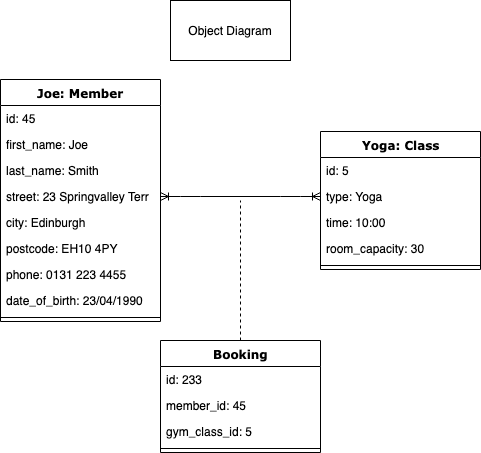

The diagram above was exported from draw.io. Its source (the exported page's mxGraphModel, read from the mxfile embedded in the PNG):
<mxGraphModel dx="758" dy="381" grid="1" gridSize="10" guides="1" tooltips="1" connect="1" arrows="1" fold="1" page="1" pageScale="1" pageWidth="1100" pageHeight="850" background="#ffffff" math="0" shadow="0">
  <root>
    <mxCell id="0" />
    <mxCell id="1" parent="0" />
    <mxCell id="78961159f06e98e8-17" value="Joe: Member" style="swimlane;html=1;fontStyle=1;align=center;verticalAlign=top;childLayout=stackLayout;horizontal=1;startSize=26;horizontalStack=0;resizeParent=1;resizeLast=0;collapsible=1;marginBottom=0;swimlaneFillColor=#ffffff;rounded=0;shadow=0;comic=0;labelBackgroundColor=none;strokeColor=#000000;strokeWidth=1;fillColor=none;fontFamily=Verdana;fontSize=12;fontColor=#000000;" parent="1" vertex="1">
      <mxGeometry x="320" y="119" width="160" height="242" as="geometry" />
    </mxCell>
    <mxCell id="78961159f06e98e8-21" value="id: 45" style="text;html=1;strokeColor=none;fillColor=none;align=left;verticalAlign=top;spacingLeft=4;spacingRight=4;whiteSpace=wrap;overflow=hidden;rotatable=0;points=[[0,0.5],[1,0.5]];portConstraint=eastwest;" parent="78961159f06e98e8-17" vertex="1">
      <mxGeometry y="26" width="160" height="26" as="geometry" />
    </mxCell>
    <mxCell id="LSrlCilJb1tTTluf4qEJ-5" value="first_name: Joe" style="text;html=1;strokeColor=none;fillColor=none;align=left;verticalAlign=top;spacingLeft=4;spacingRight=4;whiteSpace=wrap;overflow=hidden;rotatable=0;points=[[0,0.5],[1,0.5]];portConstraint=eastwest;" parent="78961159f06e98e8-17" vertex="1">
      <mxGeometry y="52" width="160" height="26" as="geometry" />
    </mxCell>
    <mxCell id="78961159f06e98e8-23" value="last_name: Smith" style="text;html=1;strokeColor=none;fillColor=none;align=left;verticalAlign=top;spacingLeft=4;spacingRight=4;whiteSpace=wrap;overflow=hidden;rotatable=0;points=[[0,0.5],[1,0.5]];portConstraint=eastwest;" parent="78961159f06e98e8-17" vertex="1">
      <mxGeometry y="78" width="160" height="26" as="geometry" />
    </mxCell>
    <mxCell id="78961159f06e98e8-25" value="street: 23 Springvalley Terr" style="text;html=1;strokeColor=none;fillColor=none;align=left;verticalAlign=top;spacingLeft=4;spacingRight=4;whiteSpace=wrap;overflow=hidden;rotatable=0;points=[[0,0.5],[1,0.5]];portConstraint=eastwest;" parent="78961159f06e98e8-17" vertex="1">
      <mxGeometry y="104" width="160" height="26" as="geometry" />
    </mxCell>
    <mxCell id="78961159f06e98e8-26" value="city: Edinburgh" style="text;html=1;strokeColor=none;fillColor=none;align=left;verticalAlign=top;spacingLeft=4;spacingRight=4;whiteSpace=wrap;overflow=hidden;rotatable=0;points=[[0,0.5],[1,0.5]];portConstraint=eastwest;" parent="78961159f06e98e8-17" vertex="1">
      <mxGeometry y="130" width="160" height="26" as="geometry" />
    </mxCell>
    <mxCell id="78961159f06e98e8-24" value="postcode: EH10 4PY" style="text;html=1;strokeColor=none;fillColor=none;align=left;verticalAlign=top;spacingLeft=4;spacingRight=4;whiteSpace=wrap;overflow=hidden;rotatable=0;points=[[0,0.5],[1,0.5]];portConstraint=eastwest;" parent="78961159f06e98e8-17" vertex="1">
      <mxGeometry y="156" width="160" height="26" as="geometry" />
    </mxCell>
    <mxCell id="LSrlCilJb1tTTluf4qEJ-3" value="phone: 0131 223 4455" style="text;html=1;strokeColor=none;fillColor=none;align=left;verticalAlign=top;spacingLeft=4;spacingRight=4;whiteSpace=wrap;overflow=hidden;rotatable=0;points=[[0,0.5],[1,0.5]];portConstraint=eastwest;" parent="78961159f06e98e8-17" vertex="1">
      <mxGeometry y="182" width="160" height="26" as="geometry" />
    </mxCell>
    <mxCell id="LSrlCilJb1tTTluf4qEJ-4" value="date_of_birth: 23/04/1990" style="text;html=1;strokeColor=none;fillColor=none;align=left;verticalAlign=top;spacingLeft=4;spacingRight=4;whiteSpace=wrap;overflow=hidden;rotatable=0;points=[[0,0.5],[1,0.5]];portConstraint=eastwest;" parent="78961159f06e98e8-17" vertex="1">
      <mxGeometry y="208" width="160" height="26" as="geometry" />
    </mxCell>
    <mxCell id="78961159f06e98e8-19" value="" style="line;html=1;strokeWidth=1;fillColor=none;align=left;verticalAlign=middle;spacingTop=-1;spacingLeft=3;spacingRight=3;rotatable=0;labelPosition=right;points=[];portConstraint=eastwest;" parent="78961159f06e98e8-17" vertex="1">
      <mxGeometry y="234" width="160" height="8" as="geometry" />
    </mxCell>
    <mxCell id="78961159f06e98e8-30" value="Yoga: Class" style="swimlane;html=1;fontStyle=1;align=center;verticalAlign=top;childLayout=stackLayout;horizontal=1;startSize=26;horizontalStack=0;resizeParent=1;resizeLast=0;collapsible=1;marginBottom=0;swimlaneFillColor=#ffffff;rounded=0;shadow=0;comic=0;labelBackgroundColor=none;strokeColor=#000000;strokeWidth=1;fillColor=none;fontFamily=Verdana;fontSize=12;fontColor=#000000;" parent="1" vertex="1">
      <mxGeometry x="640" y="171" width="160" height="138" as="geometry" />
    </mxCell>
    <mxCell id="78961159f06e98e8-31" value="id: 5" style="text;html=1;strokeColor=none;fillColor=none;align=left;verticalAlign=top;spacingLeft=4;spacingRight=4;whiteSpace=wrap;overflow=hidden;rotatable=0;points=[[0,0.5],[1,0.5]];portConstraint=eastwest;" parent="78961159f06e98e8-30" vertex="1">
      <mxGeometry y="26" width="160" height="26" as="geometry" />
    </mxCell>
    <mxCell id="LSrlCilJb1tTTluf4qEJ-6" value="type: Yoga" style="text;html=1;strokeColor=none;fillColor=none;align=left;verticalAlign=top;spacingLeft=4;spacingRight=4;whiteSpace=wrap;overflow=hidden;rotatable=0;points=[[0,0.5],[1,0.5]];portConstraint=eastwest;" parent="78961159f06e98e8-30" vertex="1">
      <mxGeometry y="52" width="160" height="26" as="geometry" />
    </mxCell>
    <mxCell id="efBMdGL4Ca9heSNFAiyi-1" value="time: 10:00" style="text;html=1;strokeColor=none;fillColor=none;align=left;verticalAlign=top;spacingLeft=4;spacingRight=4;whiteSpace=wrap;overflow=hidden;rotatable=0;points=[[0,0.5],[1,0.5]];portConstraint=eastwest;" parent="78961159f06e98e8-30" vertex="1">
      <mxGeometry y="78" width="160" height="26" as="geometry" />
    </mxCell>
    <mxCell id="78961159f06e98e8-32" value="room_capacity: 30" style="text;html=1;strokeColor=none;fillColor=none;align=left;verticalAlign=top;spacingLeft=4;spacingRight=4;whiteSpace=wrap;overflow=hidden;rotatable=0;points=[[0,0.5],[1,0.5]];portConstraint=eastwest;" parent="78961159f06e98e8-30" vertex="1">
      <mxGeometry y="104" width="160" height="26" as="geometry" />
    </mxCell>
    <mxCell id="78961159f06e98e8-38" value="" style="line;html=1;strokeWidth=1;fillColor=none;align=left;verticalAlign=middle;spacingTop=-1;spacingLeft=3;spacingRight=3;rotatable=0;labelPosition=right;points=[];portConstraint=eastwest;" parent="78961159f06e98e8-30" vertex="1">
      <mxGeometry y="130" width="160" height="8" as="geometry" />
    </mxCell>
    <mxCell id="78961159f06e98e8-69" value="Booking" style="swimlane;html=1;fontStyle=1;align=center;verticalAlign=top;childLayout=stackLayout;horizontal=1;startSize=26;horizontalStack=0;resizeParent=1;resizeLast=0;collapsible=1;marginBottom=0;swimlaneFillColor=#ffffff;rounded=0;shadow=0;comic=0;labelBackgroundColor=none;strokeColor=#000000;strokeWidth=1;fillColor=none;fontFamily=Verdana;fontSize=12;fontColor=#000000;" parent="1" vertex="1">
      <mxGeometry x="480" y="380" width="160" height="112" as="geometry" />
    </mxCell>
    <mxCell id="78961159f06e98e8-70" value="id: 233" style="text;html=1;strokeColor=none;fillColor=none;align=left;verticalAlign=top;spacingLeft=4;spacingRight=4;whiteSpace=wrap;overflow=hidden;rotatable=0;points=[[0,0.5],[1,0.5]];portConstraint=eastwest;" parent="78961159f06e98e8-69" vertex="1">
      <mxGeometry y="26" width="160" height="26" as="geometry" />
    </mxCell>
    <mxCell id="78961159f06e98e8-71" value="member_id: 45" style="text;html=1;strokeColor=none;fillColor=none;align=left;verticalAlign=top;spacingLeft=4;spacingRight=4;whiteSpace=wrap;overflow=hidden;rotatable=0;points=[[0,0.5],[1,0.5]];portConstraint=eastwest;" parent="78961159f06e98e8-69" vertex="1">
      <mxGeometry y="52" width="160" height="26" as="geometry" />
    </mxCell>
    <mxCell id="78961159f06e98e8-72" value="gym_class_id: 5" style="text;html=1;strokeColor=none;fillColor=none;align=left;verticalAlign=top;spacingLeft=4;spacingRight=4;whiteSpace=wrap;overflow=hidden;rotatable=0;points=[[0,0.5],[1,0.5]];portConstraint=eastwest;" parent="78961159f06e98e8-69" vertex="1">
      <mxGeometry y="78" width="160" height="26" as="geometry" />
    </mxCell>
    <mxCell id="78961159f06e98e8-77" value="" style="line;html=1;strokeWidth=1;fillColor=none;align=left;verticalAlign=middle;spacingTop=-1;spacingLeft=3;spacingRight=3;rotatable=0;labelPosition=right;points=[];portConstraint=eastwest;" parent="78961159f06e98e8-69" vertex="1">
      <mxGeometry y="104" width="160" height="8" as="geometry" />
    </mxCell>
    <mxCell id="LSrlCilJb1tTTluf4qEJ-1" value="" style="rounded=0;whiteSpace=wrap;html=1;" parent="1" vertex="1">
      <mxGeometry x="490" y="40" width="120" height="60" as="geometry" />
    </mxCell>
    <mxCell id="LSrlCilJb1tTTluf4qEJ-2" value="Object Diagram" style="text;html=1;strokeColor=none;fillColor=none;align=center;verticalAlign=middle;whiteSpace=wrap;rounded=0;" parent="1" vertex="1">
      <mxGeometry x="505" y="60" width="90" height="20" as="geometry" />
    </mxCell>
    <mxCell id="LSrlCilJb1tTTluf4qEJ-8" value="" style="edgeStyle=entityRelationEdgeStyle;fontSize=12;html=1;endArrow=ERoneToMany;startArrow=ERoneToMany;entryX=0;entryY=0.5;entryDx=0;entryDy=0;exitX=1;exitY=0.5;exitDx=0;exitDy=0;" parent="1" source="78961159f06e98e8-25" target="LSrlCilJb1tTTluf4qEJ-6" edge="1">
      <mxGeometry width="100" height="100" relative="1" as="geometry">
        <mxPoint x="520" y="242" as="sourcePoint" />
        <mxPoint x="420" y="510" as="targetPoint" />
      </mxGeometry>
    </mxCell>
    <mxCell id="LSrlCilJb1tTTluf4qEJ-9" value="" style="endArrow=none;dashed=1;html=1;exitX=0.5;exitY=0;exitDx=0;exitDy=0;" parent="1" source="78961159f06e98e8-69" edge="1">
      <mxGeometry width="50" height="50" relative="1" as="geometry">
        <mxPoint x="320" y="560" as="sourcePoint" />
        <mxPoint x="560" y="240" as="targetPoint" />
      </mxGeometry>
    </mxCell>
  </root>
</mxGraphModel>